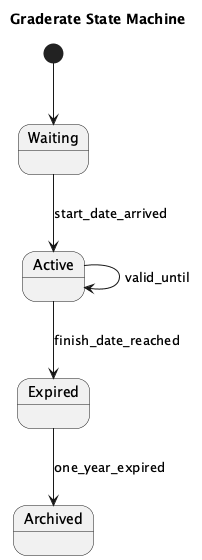

The diagram above was rendered by PlantUML. Its source (embedded in the PNG):
@startuml
title Graderate State Machine

[*] --> Waiting
state Waiting
state Active
state Expired
state Archived

Waiting --> Active : start_date_arrived
Active --> Active : valid_until
Active --> Expired : finish_date_reached
Expired --> Archived : one_year_expired

@enduml